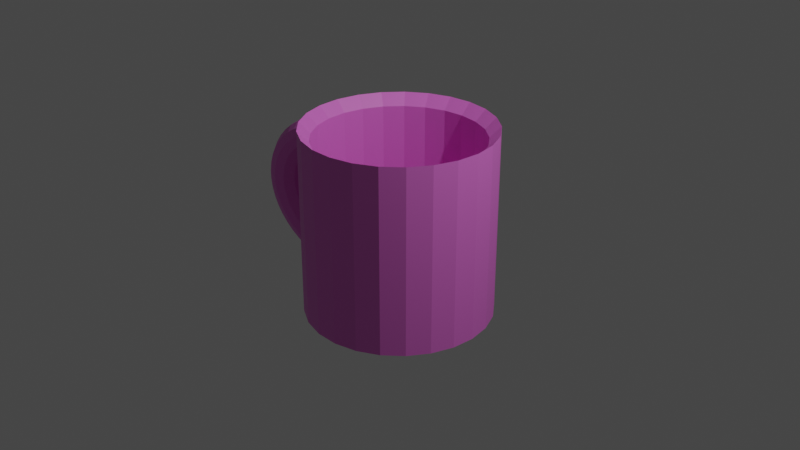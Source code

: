 # Source: Mug_s1337005.blend  (saved by Blender 3.6.14; exported with 4.5.12 LTS)
import bpy
from mathutils import Matrix  # noqa: F401  (used for matrix-valued properties, if any)

bpy.ops.wm.read_factory_settings(use_empty=True)
scene = bpy.context.scene
scene.name = 'Scene'

# ---- collections
col_collection = bpy.data.collections.new('Collection'); scene.collection.children.link(col_collection)

# ---- materials (node trees are filled in below, after node groups)
mat_mug = bpy.data.materials.new('Mug')
mat_mug.use_transparent_shadow = False

# ---- material node trees
mat_mug.use_nodes = True; mat_mug.node_tree.nodes.clear()
_N = mat_mug.node_tree.nodes; _L = mat_mug.node_tree.links
n0 = _N.new('ShaderNodeBsdfPrincipled'); n0.name = 'Principled BSDF'; n0.location = (10, 300)
n0.distribution = 'GGX'
n0.subsurface_method = 'RANDOM_WALK_SKIN'
n0.inputs[0].default_value = (0.8, 0.1703, 0.691, 1.0)
n0.inputs[3].default_value = 1.45
n0.inputs[27].default_value = (0.0, 0.0, 0.0, 1.0)
n0.inputs[28].default_value = 1.0
n1 = _N.new('ShaderNodeOutputMaterial'); n1.name = 'Material Output'; n1.location = (300, 300)
_L.new(n0.outputs[0], n1.inputs[0])
n1.is_active_output = True

# ---- world
world_world = bpy.data.worlds.new('World'); scene.world = world_world
world_world.use_nodes = True; world_world.node_tree.nodes.clear()
_N = world_world.node_tree.nodes; _L = world_world.node_tree.links
n0 = _N.new('ShaderNodeOutputWorld'); n0.name = 'World Output'; n0.location = (300, 300)
n1 = _N.new('ShaderNodeBackground'); n1.name = 'Background'; n1.location = (10, 300)
n1.inputs[0].default_value = (0.05088, 0.05088, 0.05088, 1.0)
_L.new(n1.outputs[0], n0.inputs[0])
n0.is_active_output = True
world_world.color = (0.05088, 0.05088, 0.05088)
world_world.use_sun_shadow = False
world_world.sun_shadow_jitter_overblur = 0.0

# ---- cameras
cam_camera = bpy.data.cameras.new('Camera')
cam_camera.clip_end = 100.0
cam_camera.ortho_scale = 7.314

# ---- lights
light_light = bpy.data.lights.new('Light', 'POINT')
light_light.transmission_factor = 0.0
light_light.energy = 1000.0
light_light.shadow_soft_size = 0.1
light_light.shadow_maximum_resolution = 0.006
light_light.use_absolute_resolution = True

# ---- meshes
me_cylinder_002 = bpy.data.meshes.new('Cylinder.002')
me_cylinder_002.from_pydata([(0.0, 1.0, -1.0), (0.0, 1.0, 1.0), (0.2487, 0.9686, -1.0), (0.2487, 0.9686, 1.0), (0.4818, 0.8763, -1.0), (0.4818, 0.8763, 1.0), (0.6845, 0.729, -1.0), (0.6845, 0.729, 1.0), (0.8443, 0.5358, -1.0), (0.8443, 0.5358, 1.0), (0.9511, 0.309, -1.0), (0.9511, 0.309, 1.0), (0.998, 0.06279, -1.0), (0.998, 0.06279, 1.0), (0.9823, -0.1874, -1.0), (0.9823, -0.1874, 1.0), (0.9048, -0.4258, -1.0), (0.9048, -0.4258, 1.0), (0.7705, -0.6374, -1.0), (0.7705, -0.6374, 1.0), (0.5878, -0.809, -1.0), (0.5878, -0.809, 1.0), (0.3681, -0.9298, -1.0), (0.3681, -0.9298, 1.0), (0.1253, -0.9921, -1.0), (0.1253, -0.9921, 1.0), (-0.1253, -0.9921, -1.0), (-0.1253, -0.9921, 1.0), (-0.3681, -0.9298, -1.0), (-0.3681, -0.9298, 1.0), (-0.5878, -0.809, -1.0), (-0.5878, -0.809, 1.0), (-0.7705, -0.6374, -1.0), (-0.7705, -0.6374, 1.0), (-0.9048, -0.4258, -1.0), (-0.9048, -0.4258, 1.0), (-0.9823, -0.1874, -1.0), (-0.9823, -0.1874, 1.0), (-0.998, 0.06279, -1.0), (-0.998, 0.06279, 1.0), (-0.9511, 0.309, -1.0), (-0.9511, 0.309, 1.0), (-0.8443, 0.5358, -1.0), (-0.8443, 0.5358, 1.0), (-0.6845, 0.729, -1.0), (-0.6845, 0.729, 1.0), (-0.4818, 0.8763, -1.0), (-0.4818, 0.8763, 1.0), (-0.2487, 0.9686, -1.0), (-0.2487, 0.9686, 1.0), (-1.737e-09, 0.8835, -0.8835), (0.2197, 0.8557, -0.8835), (0.2197, 0.8557, 0.8835), (-1.737e-09, 0.8835, 0.8835), (0.4256, 0.7742, -0.8835), (0.4256, 0.7742, 0.8835), (0.6048, 0.644, -0.8835), (0.6048, 0.644, 0.8835), (0.7459, 0.4734, -0.8835), (0.7459, 0.4734, 0.8835), (0.8402, 0.273, -0.8835), (0.8402, 0.273, 0.8835), (0.8817, 0.05547, -0.8835), (0.8817, 0.05547, 0.8835), (0.8678, -0.1655, -0.8835), (0.8678, -0.1655, 0.8835), (0.7994, -0.3762, -0.8835), (0.7994, -0.3762, 0.8835), (0.6807, -0.5631, -0.8835), (0.6807, -0.5631, 0.8835), (0.5193, -0.7147, -0.8835), (0.5193, -0.7147, 0.8835), (0.3252, -0.8214, -0.8835), (0.3252, -0.8214, 0.8835), (0.1107, -0.8765, -0.8835), (0.1107, -0.8765, 0.8835), (-0.1107, -0.8765, -0.8835), (-0.1107, -0.8765, 0.8835), (-0.3252, -0.8214, -0.8835), (-0.3252, -0.8214, 0.8835), (-0.5193, -0.7147, -0.8835), (-0.5193, -0.7147, 0.8835), (-0.6807, -0.5631, -0.8835), (-0.6807, -0.5631, 0.8835), (-0.7994, -0.3762, -0.8835), (-0.7994, -0.3762, 0.8835), (-0.8678, -0.1655, -0.8835), (-0.8678, -0.1655, 0.8835), (-0.8817, 0.05547, -0.8835), (-0.8817, 0.05547, 0.8835), (-0.8402, 0.273, -0.8835), (-0.8402, 0.273, 0.8835), (-0.7459, 0.4734, -0.8835), (-0.7459, 0.4734, 0.8835), (-0.6048, 0.644, -0.8835), (-0.6048, 0.644, 0.8835), (-0.4256, 0.7742, -0.8835), (-0.4256, 0.7742, 0.8835), (-0.2197, 0.8557, -0.8835), (-0.2197, 0.8557, 0.8835), (-0.917, -3.77e-08, 0.8591), (-0.915, -0.1188, 0.836), (-0.9093, -0.2057, 0.7731), (-0.9016, -0.2375, 0.6872), (-0.8939, -0.2057, 0.6013), (-0.8883, -0.1188, 0.5385), (-0.8862, -2.262e-08, 0.5154), (-0.8883, 0.1187, 0.5385), (-0.8939, 0.2057, 0.6013), (-0.9016, 0.2375, 0.6872), (-0.9093, 0.2057, 0.7731), (-0.915, 0.1187, 0.836), (-1.064, -3.738e-08, 0.8384), (-1.058, -0.1188, 0.816), (-1.042, -0.2057, 0.7546), (-1.019, -0.2375, 0.6708), (-0.997, -0.2057, 0.5869), (-0.9806, -0.1188, 0.5255), (-0.9745, -2.243e-08, 0.5031), (-0.9806, 0.1187, 0.5255), (-0.997, 0.2057, 0.5869), (-1.019, 0.2375, 0.6708), (-1.042, 0.2057, 0.7546), (-1.058, 0.1187, 0.816), (-1.208, -3.642e-08, 0.8035), (-1.198, -0.1188, 0.782), (-1.171, -0.2057, 0.7231), (-1.134, -0.2375, 0.6428), (-1.097, -0.2057, 0.5624), (-1.07, -0.1188, 0.5036), (-1.061, -2.185e-08, 0.4821), (-1.07, 0.1187, 0.5036), (-1.097, 0.2057, 0.5624), (-1.134, 0.2375, 0.6428), (-1.171, 0.2057, 0.7231), (-1.198, 0.1187, 0.782), (-1.345, -3.483e-08, 0.7548), (-1.331, -0.1188, 0.7346), (-1.294, -0.2057, 0.6793), (-1.244, -0.2375, 0.6038), (-1.193, -0.2057, 0.5284), (-1.156, -0.1188, 0.4731), (-1.143, -2.09e-08, 0.4529), (-1.156, 0.1187, 0.4731), (-1.193, 0.2057, 0.5284), (-1.244, 0.2375, 0.6038), (-1.294, 0.2057, 0.6793), (-1.331, 0.1187, 0.7346), (-1.473, -3.265e-08, 0.6932), (-1.456, -0.1188, 0.6746), (-1.41, -0.2057, 0.6239), (-1.347, -0.2375, 0.5545), (-1.283, -0.2057, 0.4852), (-1.237, -0.1188, 0.4345), (-1.22, -1.959e-08, 0.4159), (-1.237, 0.1187, 0.4345), (-1.283, 0.2057, 0.4852), (-1.347, 0.2375, 0.5545), (-1.41, 0.2057, 0.6239), (-1.456, 0.1187, 0.6746), (-1.591, -2.991e-08, 0.6197), (-1.571, -0.1188, 0.6031), (-1.516, -0.2057, 0.5577), (-1.441, -0.2375, 0.4958), (-1.366, -0.2057, 0.4338), (-1.311, -0.1188, 0.3884), (-1.29, -1.795e-08, 0.3718), (-1.311, 0.1187, 0.3884), (-1.366, 0.2057, 0.4338), (-1.441, 0.2375, 0.4958), (-1.516, 0.2057, 0.5577), (-1.571, 0.1187, 0.6031), (-1.696, -2.666e-08, 0.5356), (-1.673, -0.1188, 0.5213), (-1.61, -0.2057, 0.4821), (-1.524, -0.2375, 0.4285), (-1.439, -0.2057, 0.3749), (-1.376, -0.1188, 0.3357), (-1.353, -1.6e-08, 0.3214), (-1.376, 0.1187, 0.3357), (-1.439, 0.2057, 0.3749), (-1.524, 0.2375, 0.4285), (-1.61, 0.2057, 0.4821), (-1.673, 0.1187, 0.5213), (-1.786, -2.295e-08, 0.4424), (-1.76, -0.1188, 0.4305), (-1.691, -0.2057, 0.3981), (-1.597, -0.2375, 0.3539), (-1.502, -0.2057, 0.3097), (-1.433, -0.1188, 0.2773), (-1.407, -1.377e-08, 0.2654), (-1.433, 0.1187, 0.2773), (-1.502, 0.2057, 0.3097), (-1.597, 0.2375, 0.3539), (-1.691, 0.2057, 0.3981), (-1.76, 0.1187, 0.4305), (-1.86, -1.885e-08, 0.3416), (-1.832, -0.1188, 0.3324), (-1.758, -0.2057, 0.3074), (-1.656, -0.2375, 0.2732), (-1.554, -0.2057, 0.2391), (-1.479, -0.1188, 0.2141), (-1.452, -1.131e-08, 0.2049), (-1.479, 0.1187, 0.2141), (-1.554, 0.2057, 0.2391), (-1.656, 0.2375, 0.2732), (-1.758, 0.2057, 0.3074), (-1.832, 0.1187, 0.3324), (-1.916, -1.443e-08, 0.2349), (-1.887, -0.1188, 0.2286), (-1.809, -0.2057, 0.2114), (-1.701, -0.2375, 0.1879), (-1.593, -0.2057, 0.1644), (-1.515, -0.1188, 0.1472), (-1.486, -8.657e-09, 0.1409), (-1.515, 0.1187, 0.1472), (-1.593, 0.2057, 0.1644), (-1.701, 0.2375, 0.1879), (-1.809, 0.2057, 0.2114), (-1.887, 0.1187, 0.2286), (-1.954, -9.758e-09, 0.1242), (-1.924, -0.1188, 0.1209), (-1.843, -0.2057, 0.1118), (-1.731, -0.2375, 0.09938), (-1.62, -0.2057, 0.08696), (-1.538, -0.1188, 0.07786), (-1.509, -5.855e-09, 0.07453), (-1.538, 0.1187, 0.07786), (-1.62, 0.2057, 0.08696), (-1.731, 0.2375, 0.09938), (-1.843, 0.2057, 0.1118), (-1.924, 0.1187, 0.1209), (-1.973, -4.921e-09, 0.01142), (-1.943, -0.1188, 0.01112), (-1.86, -0.2057, 0.01028), (-1.747, -0.2375, 0.009137), (-1.633, -0.2057, 0.007995), (-1.55, -0.1187, 0.007159), (-1.52, -2.953e-09, 0.006853), (-1.55, 0.1187, 0.007159), (-1.633, 0.2057, 0.007995), (-1.747, 0.2375, 0.009137), (-1.86, 0.2057, 0.01028), (-1.943, 0.1187, 0.01112), (-1.973, -3.296e-15, -0.1016), (-1.943, -0.1187, -0.09885), (-1.86, -0.2057, -0.09142), (-1.746, -0.2375, -0.08126), (-1.633, -0.2057, -0.0711), (-1.55, -0.1187, -0.06367), (-1.52, -2.007e-15, -0.06095), (-1.55, 0.1187, -0.06367), (-1.633, 0.2057, -0.0711), (-1.746, 0.2375, -0.08126), (-1.86, 0.2057, -0.09142), (-1.943, 0.1187, -0.09885), (-1.953, 4.921e-09, -0.2128), (-1.923, -0.1187, -0.2071), (-1.842, -0.2057, -0.1916), (-1.731, -0.2375, -0.1703), (-1.619, -0.2057, -0.149), (-1.538, -0.1187, -0.1334), (-1.508, 2.953e-09, -0.1277), (-1.538, 0.1187, -0.1334), (-1.619, 0.2057, -0.149), (-1.731, 0.2375, -0.1703), (-1.842, 0.2057, -0.1916), (-1.923, 0.1188, -0.2071), (-1.914, 9.758e-09, -0.3205), (-1.886, -0.1187, -0.3119), (-1.807, -0.2057, -0.2884), (-1.7, -0.2375, -0.2564), (-1.592, -0.2057, -0.2243), (-1.513, -0.1187, -0.2009), (-1.485, 5.855e-09, -0.1923), (-1.513, 0.1188, -0.2009), (-1.592, 0.2057, -0.2243), (-1.7, 0.2375, -0.2564), (-1.807, 0.2057, -0.2884), (-1.886, 0.1188, -0.3119), (-1.857, 1.443e-08, -0.4226), (-1.83, -0.1187, -0.4113), (-1.756, -0.2057, -0.3803), (-1.654, -0.2375, -0.3381), (-1.552, -0.2057, -0.2958), (-1.478, -0.1187, -0.2649), (-1.45, 8.657e-09, -0.2536), (-1.478, 0.1188, -0.2649), (-1.552, 0.2057, -0.2958), (-1.654, 0.2375, -0.3381), (-1.756, 0.2057, -0.3803), (-1.83, 0.1188, -0.4113), (-1.783, 1.885e-08, -0.5175), (-1.757, -0.1187, -0.5036), (-1.688, -0.2057, -0.4657), (-1.594, -0.2375, -0.414), (-1.5, -0.2057, -0.3622), (-1.431, -0.1187, -0.3244), (-1.406, 1.131e-08, -0.3105), (-1.431, 0.1188, -0.3244), (-1.5, 0.2057, -0.3622), (-1.594, 0.2375, -0.414), (-1.688, 0.2057, -0.4657), (-1.757, 0.1188, -0.5036), (-1.692, 2.295e-08, -0.6035), (-1.669, -0.1187, -0.5874), (-1.607, -0.2057, -0.5432), (-1.522, -0.2375, -0.4828), (-1.436, -0.2057, -0.4225), (-1.374, -0.1187, -0.3783), (-1.351, 1.377e-08, -0.3621), (-1.374, 0.1188, -0.3783), (-1.436, 0.2057, -0.4225), (-1.522, 0.2375, -0.4828), (-1.607, 0.2057, -0.5432), (-1.669, 0.1188, -0.5874), (-1.587, 2.666e-08, -0.6793), (-1.567, -0.1187, -0.6611), (-1.512, -0.2057, -0.6113), (-1.437, -0.2375, -0.5434), (-1.363, -0.2057, -0.4755), (-1.308, -0.1187, -0.4258), (-1.288, 1.6e-08, -0.4076), (-1.308, 0.1188, -0.4258), (-1.363, 0.2057, -0.4755), (-1.437, 0.2375, -0.5434), (-1.512, 0.2057, -0.6113), (-1.567, 0.1188, -0.6611), (-1.469, 2.991e-08, -0.7434), (-1.452, -0.1187, -0.7235), (-1.406, -0.2057, -0.669), (-1.343, -0.2375, -0.5947), (-1.28, -0.2057, -0.5204), (-1.234, -0.1187, -0.4659), (-1.217, 1.795e-08, -0.446), (-1.234, 0.1188, -0.4659), (-1.28, 0.2057, -0.5204), (-1.343, 0.2375, -0.5947), (-1.406, 0.2057, -0.669), (-1.452, 0.1188, -0.7235), (-1.34, 3.265e-08, -0.7948), (-1.326, -0.1187, -0.7735), (-1.29, -0.2057, -0.7153), (-1.24, -0.2375, -0.6358), (-1.19, -0.2057, -0.5563), (-1.153, -0.1187, -0.4981), (-1.14, 1.959e-08, -0.4769), (-1.153, 0.1188, -0.4981), (-1.19, 0.2057, -0.5563), (-1.24, 0.2375, -0.6358), (-1.29, 0.2057, -0.7153), (-1.326, 0.1188, -0.7735), (-1.202, 3.483e-08, -0.8325), (-1.193, -0.1187, -0.8102), (-1.166, -0.2057, -0.7493), (-1.13, -0.2375, -0.666), (-1.094, -0.2057, -0.5828), (-1.067, -0.1187, -0.5218), (-1.057, 2.09e-08, -0.4995), (-1.067, 0.1188, -0.5218), (-1.094, 0.2057, -0.5828), (-1.13, 0.2375, -0.666), (-1.166, 0.2057, -0.7493), (-1.193, 0.1188, -0.8102), (-1.059, 3.642e-08, -0.8561), (-1.053, -0.1187, -0.8331), (-1.037, -0.2057, -0.7705), (-1.015, -0.2375, -0.6849), (-0.9932, -0.2057, -0.5993), (-0.9772, -0.1187, -0.5366), (-0.9713, 2.185e-08, -0.5136), (-0.9772, 0.1188, -0.5366), (-0.9932, 0.2057, -0.5993), (-1.015, 0.2375, -0.6849), (-1.037, 0.2057, -0.7705), (-1.053, 0.1188, -0.8331), (-0.9115, 3.738e-08, -0.865), (-0.9096, -0.1187, -0.8418), (-0.9044, -0.2057, -0.7785), (-0.8972, -0.2375, -0.692), (-0.8901, -0.2057, -0.6055), (-0.8848, -0.1187, -0.5422), (-0.8829, 2.243e-08, -0.519), (-0.8848, 0.1188, -0.5422), (-0.8901, 0.2057, -0.6055), (-0.8972, 0.2375, -0.692), (-0.9044, 0.2057, -0.7785), (-0.9096, 0.1188, -0.8418), (-0.916, -0.05938, 0.8475), (-0.916, 0.05937, 0.8475), (-0.9121, -0.1622, 0.8046), (-0.9055, -0.2216, 0.7302), (-0.8978, -0.2216, 0.6443), (-0.8911, -0.1622, 0.5699), (-0.907, -0.1622, -0.8101), (-0.8872, -0.05938, 0.5269), (-0.9106, -0.05937, -0.8534), (-0.9106, 0.05938, -0.8534), (-0.8872, 0.05937, 0.5269), (-0.8936, -0.2216, -0.6487), (-0.8911, 0.1622, 0.5699), (-0.9008, -0.2216, -0.7352), (-0.8978, 0.2216, 0.6443), (-0.8839, -0.05937, -0.5306), (-0.9055, 0.2216, 0.7302), (-0.8874, -0.1622, -0.5738), (-0.9121, 0.1622, 0.8046), (-0.8874, 0.1622, -0.5738), (-0.8839, 0.05938, -0.5306), (-0.9008, 0.2216, -0.7352), (-0.8936, 0.2216, -0.6487), (-0.907, 0.1622, -0.8101)], [], [(0, 2, 3, 1), (2, 4, 5, 3), (4, 6, 7, 5), (6, 8, 9, 7), (8, 10, 11, 9), (10, 12, 13, 11), (12, 14, 15, 13), (14, 16, 17, 15), (16, 18, 19, 17), (18, 20, 21, 19), (20, 22, 23, 21), (22, 24, 25, 23), (24, 26, 27, 25), (26, 28, 29, 27), (28, 30, 31, 29), (30, 32, 33, 31), (32, 34, 35, 33), (34, 36, 37, 35), (36, 38, 39, 37), (38, 40, 41, 39), (40, 42, 43, 41), (42, 44, 45, 43), (44, 46, 47, 45), (50, 53, 52, 51), (46, 48, 49, 47), (48, 0, 1, 49), (0, 48, 46, 44, 42, 40, 38, 36, 34, 32, 30, 28, 26, 24, 22, 20, 18, 16, 14, 12, 10, 8, 6, 4, 2), (51, 52, 55, 54), (54, 55, 57, 56), (56, 57, 59, 58), (58, 59, 61, 60), (60, 61, 63, 62), (62, 63, 65, 64), (64, 65, 67, 66), (66, 67, 69, 68), (68, 69, 71, 70), (70, 71, 73, 72), (72, 73, 75, 74), (74, 75, 77, 76), (76, 77, 79, 78), (78, 79, 81, 80), (80, 81, 83, 82), (82, 83, 85, 84), (84, 85, 87, 86), (86, 87, 89, 88), (88, 89, 91, 90), (90, 91, 93, 92), (92, 93, 95, 94), (94, 95, 97, 96), (96, 97, 99, 98), (98, 99, 53, 50), (50, 51, 54, 56, 58, 60, 62, 64, 66, 68, 70, 72, 74, 76, 78, 80, 82, 84, 86, 88, 90, 92, 94, 96, 98), (3, 5, 55, 52), (13, 15, 65, 63), (23, 25, 75, 73), (33, 35, 85, 83), (43, 45, 95, 93), (9, 11, 61, 59), (19, 21, 71, 69), (29, 31, 81, 79), (39, 41, 91, 89), (49, 1, 53, 99), (5, 7, 57, 55), (15, 17, 67, 65), (1, 3, 52, 53), (25, 27, 77, 75), (35, 37, 87, 85), (45, 47, 97, 95), (11, 13, 63, 61), (21, 23, 73, 71), (31, 33, 83, 81), (41, 43, 93, 91), (7, 9, 59, 57), (17, 19, 69, 67), (27, 29, 79, 77), (37, 39, 89, 87), (47, 49, 99, 97), (100, 112, 113, 101, 388), (101, 113, 114, 102, 390), (102, 114, 115, 103, 391), (103, 115, 116, 104, 392), (104, 116, 117, 105, 393), (105, 117, 118, 106, 395), (106, 118, 119, 107, 398), (107, 119, 120, 108, 400), (108, 120, 121, 109, 402), (109, 121, 122, 110, 404), (110, 122, 123, 111, 406), (111, 123, 112, 100, 389), (112, 124, 125, 113), (113, 125, 126, 114), (114, 126, 127, 115), (115, 127, 128, 116), (116, 128, 129, 117), (117, 129, 130, 118), (118, 130, 131, 119), (119, 131, 132, 120), (120, 132, 133, 121), (121, 133, 134, 122), (122, 134, 135, 123), (123, 135, 124, 112), (124, 136, 137, 125), (125, 137, 138, 126), (126, 138, 139, 127), (127, 139, 140, 128), (128, 140, 141, 129), (129, 141, 142, 130), (130, 142, 143, 131), (131, 143, 144, 132), (132, 144, 145, 133), (133, 145, 146, 134), (134, 146, 147, 135), (135, 147, 136, 124), (136, 148, 149, 137), (137, 149, 150, 138), (138, 150, 151, 139), (139, 151, 152, 140), (140, 152, 153, 141), (141, 153, 154, 142), (142, 154, 155, 143), (143, 155, 156, 144), (144, 156, 157, 145), (145, 157, 158, 146), (146, 158, 159, 147), (147, 159, 148, 136), (148, 160, 161, 149), (149, 161, 162, 150), (150, 162, 163, 151), (151, 163, 164, 152), (152, 164, 165, 153), (153, 165, 166, 154), (154, 166, 167, 155), (155, 167, 168, 156), (156, 168, 169, 157), (157, 169, 170, 158), (158, 170, 171, 159), (159, 171, 160, 148), (160, 172, 173, 161), (161, 173, 174, 162), (162, 174, 175, 163), (163, 175, 176, 164), (164, 176, 177, 165), (165, 177, 178, 166), (166, 178, 179, 167), (167, 179, 180, 168), (168, 180, 181, 169), (169, 181, 182, 170), (170, 182, 183, 171), (171, 183, 172, 160), (172, 184, 185, 173), (173, 185, 186, 174), (174, 186, 187, 175), (175, 187, 188, 176), (176, 188, 189, 177), (177, 189, 190, 178), (178, 190, 191, 179), (179, 191, 192, 180), (180, 192, 193, 181), (181, 193, 194, 182), (182, 194, 195, 183), (183, 195, 184, 172), (184, 196, 197, 185), (185, 197, 198, 186), (186, 198, 199, 187), (187, 199, 200, 188), (188, 200, 201, 189), (189, 201, 202, 190), (190, 202, 203, 191), (191, 203, 204, 192), (192, 204, 205, 193), (193, 205, 206, 194), (194, 206, 207, 195), (195, 207, 196, 184), (196, 208, 209, 197), (197, 209, 210, 198), (198, 210, 211, 199), (199, 211, 212, 200), (200, 212, 213, 201), (201, 213, 214, 202), (202, 214, 215, 203), (203, 215, 216, 204), (204, 216, 217, 205), (205, 217, 218, 206), (206, 218, 219, 207), (207, 219, 208, 196), (208, 220, 221, 209), (209, 221, 222, 210), (210, 222, 223, 211), (211, 223, 224, 212), (212, 224, 225, 213), (213, 225, 226, 214), (214, 226, 227, 215), (215, 227, 228, 216), (216, 228, 229, 217), (217, 229, 230, 218), (218, 230, 231, 219), (219, 231, 220, 208), (220, 232, 233, 221), (221, 233, 234, 222), (222, 234, 235, 223), (223, 235, 236, 224), (224, 236, 237, 225), (225, 237, 238, 226), (226, 238, 239, 227), (227, 239, 240, 228), (228, 240, 241, 229), (229, 241, 242, 230), (230, 242, 243, 231), (231, 243, 232, 220), (232, 244, 245, 233), (233, 245, 246, 234), (234, 246, 247, 235), (235, 247, 248, 236), (236, 248, 249, 237), (237, 249, 250, 238), (238, 250, 251, 239), (239, 251, 252, 240), (240, 252, 253, 241), (241, 253, 254, 242), (242, 254, 255, 243), (243, 255, 244, 232), (244, 256, 257, 245), (245, 257, 258, 246), (246, 258, 259, 247), (247, 259, 260, 248), (248, 260, 261, 249), (249, 261, 262, 250), (250, 262, 263, 251), (251, 263, 264, 252), (252, 264, 265, 253), (253, 265, 266, 254), (254, 266, 267, 255), (255, 267, 256, 244), (256, 268, 269, 257), (257, 269, 270, 258), (258, 270, 271, 259), (259, 271, 272, 260), (260, 272, 273, 261), (261, 273, 274, 262), (262, 274, 275, 263), (263, 275, 276, 264), (264, 276, 277, 265), (265, 277, 278, 266), (266, 278, 279, 267), (267, 279, 268, 256), (268, 280, 281, 269), (269, 281, 282, 270), (270, 282, 283, 271), (271, 283, 284, 272), (272, 284, 285, 273), (273, 285, 286, 274), (274, 286, 287, 275), (275, 287, 288, 276), (276, 288, 289, 277), (277, 289, 290, 278), (278, 290, 291, 279), (279, 291, 280, 268), (280, 292, 293, 281), (281, 293, 294, 282), (282, 294, 295, 283), (283, 295, 296, 284), (284, 296, 297, 285), (285, 297, 298, 286), (286, 298, 299, 287), (287, 299, 300, 288), (288, 300, 301, 289), (289, 301, 302, 290), (290, 302, 303, 291), (291, 303, 292, 280), (292, 304, 305, 293), (293, 305, 306, 294), (294, 306, 307, 295), (295, 307, 308, 296), (296, 308, 309, 297), (297, 309, 310, 298), (298, 310, 311, 299), (299, 311, 312, 300), (300, 312, 313, 301), (301, 313, 314, 302), (302, 314, 315, 303), (303, 315, 304, 292), (304, 316, 317, 305), (305, 317, 318, 306), (306, 318, 319, 307), (307, 319, 320, 308), (308, 320, 321, 309), (309, 321, 322, 310), (310, 322, 323, 311), (311, 323, 324, 312), (312, 324, 325, 313), (313, 325, 326, 314), (314, 326, 327, 315), (315, 327, 316, 304), (316, 328, 329, 317), (317, 329, 330, 318), (318, 330, 331, 319), (319, 331, 332, 320), (320, 332, 333, 321), (321, 333, 334, 322), (322, 334, 335, 323), (323, 335, 336, 324), (324, 336, 337, 325), (325, 337, 338, 326), (326, 338, 339, 327), (327, 339, 328, 316), (328, 340, 341, 329), (329, 341, 342, 330), (330, 342, 343, 331), (331, 343, 344, 332), (332, 344, 345, 333), (333, 345, 346, 334), (334, 346, 347, 335), (335, 347, 348, 336), (336, 348, 349, 337), (337, 349, 350, 338), (338, 350, 351, 339), (339, 351, 340, 328), (340, 352, 353, 341), (341, 353, 354, 342), (342, 354, 355, 343), (343, 355, 356, 344), (344, 356, 357, 345), (345, 357, 358, 346), (346, 358, 359, 347), (347, 359, 360, 348), (348, 360, 361, 349), (349, 361, 362, 350), (350, 362, 363, 351), (351, 363, 352, 340), (352, 364, 365, 353), (353, 365, 366, 354), (354, 366, 367, 355), (355, 367, 368, 356), (356, 368, 369, 357), (357, 369, 370, 358), (358, 370, 371, 359), (359, 371, 372, 360), (360, 372, 373, 361), (361, 373, 374, 362), (362, 374, 375, 363), (363, 375, 364, 352), (364, 376, 396, 377, 365), (365, 377, 394, 378, 366), (366, 378, 401, 379, 367), (367, 379, 399, 380, 368), (368, 380, 405, 381, 369), (369, 381, 403, 382, 370), (370, 382, 408, 383, 371), (371, 383, 407, 384, 372), (372, 384, 410, 385, 373), (373, 385, 409, 386, 374), (374, 386, 411, 387, 375), (375, 387, 397, 376, 364)])
_uv = me_cylinder_002.uv_layers.new(name='UVMap')
_uv.uv.foreach_set('vector', [1.0, 0.5, 0.96, 0.5, 0.96, 1.0, 1.0, 1.0, 0.96, 0.5, 0.92, 0.5, 0.92, 1.0, 0.96, 1.0, 0.92, 0.5, 0.88, 0.5, 0.88, 1.0, 0.92, 1.0, 0.88, 0.5, 0.84, 0.5, 0.84, 1.0, 0.88, 1.0, 0.84, 0.5, 0.8, 0.5, 0.8, 1.0, 0.84, 1.0, 0.8, 0.5, 0.76, 0.5, 0.76, 1.0, 0.8, 1.0, 0.76, 0.5, 0.72, 0.5, 0.72, 1.0, 0.76, 1.0, 0.72, 0.5, 0.68, 0.5, 0.68, 1.0, 0.72, 1.0, 0.68, 0.5, 0.64, 0.5, 0.64, 1.0, 0.68, 1.0, 0.64, 0.5, 0.6, 0.5, 0.6, 1.0, 0.64, 1.0, 0.6, 0.5, 0.56, 0.5, 0.56, 1.0, 0.6, 1.0, 0.56, 0.5, 0.52, 0.5, 0.52, 1.0, 0.56, 1.0, 0.52, 0.5, 0.48, 0.5, 0.48, 1.0, 0.52, 1.0, 0.48, 0.5, 0.44, 0.5, 0.44, 1.0, 0.48, 1.0, 0.44, 0.5, 0.4, 0.5, 0.4, 1.0, 0.44, 1.0, 0.4, 0.5, 0.36, 0.5, 0.36, 1.0, 0.4, 1.0, 0.36, 0.5, 0.32, 0.5, 0.32, 1.0, 0.36, 1.0, 0.32, 0.5, 0.28, 0.5, 0.28, 1.0, 0.32, 1.0, 0.28, 0.5, 0.24, 0.5, 0.24, 1.0, 0.28, 1.0, 0.24, 0.5, 0.2, 0.5, 0.2, 1.0, 0.24, 1.0, 0.2, 0.5, 0.16, 0.5, 0.16, 1.0, 0.2, 1.0, 0.16, 0.5, 0.12, 0.5, 0.12, 1.0, 0.16, 1.0, 0.12, 0.5, 0.08, 0.5, 0.08, 1.0, 0.12, 1.0, 1.0, 0.5, 1.0, 1.0, 0.96, 1.0, 0.96, 0.5, 0.08, 0.5, 0.04, 0.5, 0.04, 1.0, 0.08, 1.0, 0.04, 0.5, -1.788e-07, 0.5, -1.788e-07, 1.0, 0.04, 1.0, 0.75, 0.49, 0.6903, 0.4825, 0.6344, 0.4603, 0.5857, 0.425, 0.5474, 0.3786, 0.5217, 0.3242, 0.5105, 0.2651, 0.5143, 0.205, 0.5328, 0.1478, 0.5651, 0.09702, 0.6089, 0.05584, 0.6617, 0.02685, 0.7199, 0.01189, 0.7801, 0.01189, 0.8383, 0.02685, 0.8911, 0.05584, 0.9349, 0.09702, 0.9672, 0.1478, 0.9857, 0.205, 0.9895, 0.2651, 0.9783, 0.3242, 0.9526, 0.3786, 0.9143, 0.425, 0.8656, 0.4603, 0.8097, 0.4825, 0.96, 0.5, 0.96, 1.0, 0.92, 1.0, 0.92, 0.5, 0.92, 0.5, 0.92, 1.0, 0.88, 1.0, 0.88, 0.5, 0.88, 0.5, 0.88, 1.0, 0.84, 1.0, 0.84, 0.5, 0.84, 0.5, 0.84, 1.0, 0.8, 1.0, 0.8, 0.5, 0.8, 0.5, 0.8, 1.0, 0.76, 1.0, 0.76, 0.5, 0.76, 0.5, 0.76, 1.0, 0.72, 1.0, 0.72, 0.5, 0.72, 0.5, 0.72, 1.0, 0.68, 1.0, 0.68, 0.5, 0.68, 0.5, 0.68, 1.0, 0.64, 1.0, 0.64, 0.5, 0.64, 0.5, 0.64, 1.0, 0.6, 1.0, 0.6, 0.5, 0.6, 0.5, 0.6, 1.0, 0.56, 1.0, 0.56, 0.5, 0.56, 0.5, 0.56, 1.0, 0.52, 1.0, 0.52, 0.5, 0.52, 0.5, 0.52, 1.0, 0.48, 1.0, 0.48, 0.5, 0.48, 0.5, 0.48, 1.0, 0.44, 1.0, 0.44, 0.5, 0.44, 0.5, 0.44, 1.0, 0.4, 1.0, 0.4, 0.5, 0.4, 0.5, 0.4, 1.0, 0.36, 1.0, 0.36, 0.5, 0.36, 0.5, 0.36, 1.0, 0.32, 1.0, 0.32, 0.5, 0.32, 0.5, 0.32, 1.0, 0.28, 1.0, 0.28, 0.5, 0.28, 0.5, 0.28, 1.0, 0.24, 1.0, 0.24, 0.5, 0.24, 0.5, 0.24, 1.0, 0.2, 1.0, 0.2, 0.5, 0.2, 0.5, 0.2, 1.0, 0.16, 1.0, 0.16, 0.5, 0.16, 0.5, 0.16, 1.0, 0.12, 1.0, 0.12, 0.5, 0.12, 0.5, 0.12, 1.0, 0.08, 1.0, 0.08, 0.5, 0.08, 0.5, 0.08, 1.0, 0.04, 1.0, 0.04, 0.5, 0.04, 0.5, 0.04, 1.0, -1.788e-07, 1.0, -1.788e-07, 0.5, 0.75, 0.49, 0.8097, 0.4825, 0.8656, 0.4603, 0.9143, 0.425, 0.9526, 0.3786, 0.9783, 0.3242, 0.9895, 0.2651, 0.9857, 0.205, 0.9672, 0.1478, 0.9349, 0.09702, 0.8911, 0.05584, 0.8383, 0.02685, 0.7801, 0.01189, 0.7199, 0.01189, 0.6617, 0.02685, 0.6089, 0.05584, 0.5651, 0.09702, 0.5328, 0.1478, 0.5143, 0.205, 0.5105, 0.2651, 0.5217, 0.3242, 0.5474, 0.3786, 0.5857, 0.425, 0.6344, 0.4603, 0.6903, 0.4825, 0.96, 1.0, 0.92, 1.0, 0.92, 1.0, 0.96, 1.0, 0.76, 1.0, 0.72, 1.0, 0.72, 1.0, 0.76, 1.0, 0.56, 1.0, 0.52, 1.0, 0.52, 1.0, 0.56, 1.0, 0.36, 1.0, 0.32, 1.0, 0.32, 1.0, 0.36, 1.0, 0.16, 1.0, 0.12, 1.0, 0.12, 1.0, 0.16, 1.0, 0.84, 1.0, 0.8, 1.0, 0.8, 1.0, 0.84, 1.0, 0.64, 1.0, 0.6, 1.0, 0.6, 1.0, 0.64, 1.0, 0.44, 1.0, 0.4, 1.0, 0.4, 1.0, 0.44, 1.0, 0.24, 1.0, 0.2, 1.0, 0.2, 1.0, 0.24, 1.0, 0.04, 1.0, -1.788e-07, 1.0, -1.788e-07, 1.0, 0.04, 1.0, 0.92, 1.0, 0.88, 1.0, 0.88, 1.0, 0.92, 1.0, 0.72, 1.0, 0.68, 1.0, 0.68, 1.0, 0.72, 1.0, 1.0, 1.0, 0.96, 1.0, 0.96, 1.0, 1.0, 1.0, 0.52, 1.0, 0.48, 1.0, 0.48, 1.0, 0.52, 1.0, 0.32, 1.0, 0.28, 1.0, 0.28, 1.0, 0.32, 1.0, 0.12, 1.0, 0.08, 1.0, 0.08, 1.0, 0.12, 1.0, 0.8, 1.0, 0.76, 1.0, 0.76, 1.0, 0.8, 1.0, 0.6, 1.0, 0.56, 1.0, 0.56, 1.0, 0.6, 1.0, 0.4, 1.0, 0.36, 1.0, 0.36, 1.0, 0.4, 1.0, 0.2, 1.0, 0.16, 1.0, 0.16, 1.0, 0.2, 1.0, 0.88, 1.0, 0.84, 1.0, 0.84, 1.0, 0.88, 1.0, 0.68, 1.0, 0.64, 1.0, 0.64, 1.0, 0.68, 1.0, 0.48, 1.0, 0.44, 1.0, 0.44, 1.0, 0.48, 1.0, 0.28, 1.0, 0.24, 1.0, 0.24, 1.0, 0.28, 1.0, 0.08, 1.0, 0.04, 1.0, 0.04, 1.0, 0.08, 1.0, 0.75, 0.5, 0.7708, 0.5, 0.7708, 0.5833, 0.75, 0.5833, 0.75, 0.5417, 0.75, 0.5833, 0.7708, 0.5833, 0.7708, 0.6667, 0.75, 0.6667, 0.75, 0.625, 0.75, 0.6667, 0.7708, 0.6667, 0.7708, 0.75, 0.75, 0.75, 0.75, 0.7083, 0.75, 0.75, 0.7708, 0.75, 0.7708, 0.8333, 0.75, 0.8333, 0.75, 0.7917, 0.75, 0.8333, 0.7708, 0.8333, 0.7708, 0.9167, 0.75, 0.9167, 0.75, 0.875, 0.75, 0.9167, 0.7708, 0.9167, 0.7708, 1.0, 0.75, 1.0, 0.75, 0.9583, 0.75, 2.22e-16, 0.7708, 2.22e-16, 0.7708, 0.08333, 0.75, 0.08333, 0.75, 0.04167, 0.75, 0.08333, 0.7708, 0.08333, 0.7708, 0.1667, 0.75, 0.1667, 0.75, 0.125, 0.75, 0.1667, 0.7708, 0.1667, 0.7708, 0.25, 0.75, 0.25, 0.75, 0.2083, 0.75, 0.25, 0.7708, 0.25, 0.7708, 0.3333, 0.75, 0.3333, 0.75, 0.2917, 0.75, 0.3333, 0.7708, 0.3333, 0.7708, 0.4167, 0.75, 0.4167, 0.75, 0.375, 0.75, 0.4167, 0.7708, 0.4167, 0.7708, 0.5, 0.75, 0.5, 0.75, 0.4583, 0.7708, 0.5, 0.7917, 0.5, 0.7917, 0.5833, 0.7708, 0.5833, 0.7708, 0.5833, 0.7917, 0.5833, 0.7917, 0.6667, 0.7708, 0.6667, 0.7708, 0.6667, 0.7917, 0.6667, 0.7917, 0.75, 0.7708, 0.75, 0.7708, 0.75, 0.7917, 0.75, 0.7917, 0.8333, 0.7708, 0.8333, 0.7708, 0.8333, 0.7917, 0.8333, 0.7917, 0.9167, 0.7708, 0.9167, 0.7708, 0.9167, 0.7917, 0.9167, 0.7917, 1.0, 0.7708, 1.0, 0.7708, 2.22e-16, 0.7917, 2.22e-16, 0.7917, 0.08333, 0.7708, 0.08333, 0.7708, 0.08333, 0.7917, 0.08333, 0.7917, 0.1667, 0.7708, 0.1667, 0.7708, 0.1667, 0.7917, 0.1667, 0.7917, 0.25, 0.7708, 0.25, 0.7708, 0.25, 0.7917, 0.25, 0.7917, 0.3333, 0.7708, 0.3333, 0.7708, 0.3333, 0.7917, 0.3333, 0.7917, 0.4167, 0.7708, 0.4167, 0.7708, 0.4167, 0.7917, 0.4167, 0.7917, 0.5, 0.7708, 0.5, 0.7917, 0.5, 0.8125, 0.5, 0.8125, 0.5833, 0.7917, 0.5833, 0.7917, 0.5833, 0.8125, 0.5833, 0.8125, 0.6667, 0.7917, 0.6667, 0.7917, 0.6667, 0.8125, 0.6667, 0.8125, 0.75, 0.7917, 0.75, 0.7917, 0.75, 0.8125, 0.75, 0.8125, 0.8333, 0.7917, 0.8333, 0.7917, 0.8333, 0.8125, 0.8333, 0.8125, 0.9167, 0.7917, 0.9167, 0.7917, 0.9167, 0.8125, 0.9167, 0.8125, 1.0, 0.7917, 1.0, 0.7917, 2.22e-16, 0.8125, 2.22e-16, 0.8125, 0.08333, 0.7917, 0.08333, 0.7917, 0.08333, 0.8125, 0.08333, 0.8125, 0.1667, 0.7917, 0.1667, 0.7917, 0.1667, 0.8125, 0.1667, 0.8125, 0.25, 0.7917, 0.25, 0.7917, 0.25, 0.8125, 0.25, 0.8125, 0.3333, 0.7917, 0.3333, 0.7917, 0.3333, 0.8125, 0.3333, 0.8125, 0.4167, 0.7917, 0.4167, 0.7917, 0.4167, 0.8125, 0.4167, 0.8125, 0.5, 0.7917, 0.5, 0.8125, 0.5, 0.8333, 0.5, 0.8333, 0.5833, 0.8125, 0.5833, 0.8125, 0.5833, 0.8333, 0.5833, 0.8333, 0.6667, 0.8125, 0.6667, 0.8125, 0.6667, 0.8333, 0.6667, 0.8333, 0.75, 0.8125, 0.75, 0.8125, 0.75, 0.8333, 0.75, 0.8333, 0.8333, 0.8125, 0.8333, 0.8125, 0.8333, 0.8333, 0.8333, 0.8333, 0.9167, 0.8125, 0.9167, 0.8125, 0.9167, 0.8333, 0.9167, 0.8333, 1.0, 0.8125, 1.0, 0.8125, 2.22e-16, 0.8333, 2.22e-16, 0.8333, 0.08333, 0.8125, 0.08333, 0.8125, 0.08333, 0.8333, 0.08333, 0.8333, 0.1667, 0.8125, 0.1667, 0.8125, 0.1667, 0.8333, 0.1667, 0.8333, 0.25, 0.8125, 0.25, 0.8125, 0.25, 0.8333, 0.25, 0.8333, 0.3333, 0.8125, 0.3333, 0.8125, 0.3333, 0.8333, 0.3333, 0.8333, 0.4167, 0.8125, 0.4167, 0.8125, 0.4167, 0.8333, 0.4167, 0.8333, 0.5, 0.8125, 0.5, 0.8333, 0.5, 0.8542, 0.5, 0.8542, 0.5833, 0.8333, 0.5833, 0.8333, 0.5833, 0.8542, 0.5833, 0.8542, 0.6667, 0.8333, 0.6667, 0.8333, 0.6667, 0.8542, 0.6667, 0.8542, 0.75, 0.8333, 0.75, 0.8333, 0.75, 0.8542, 0.75, 0.8542, 0.8333, 0.8333, 0.8333, 0.8333, 0.8333, 0.8542, 0.8333, 0.8542, 0.9167, 0.8333, 0.9167, 0.8333, 0.9167, 0.8542, 0.9167, 0.8542, 1.0, 0.8333, 1.0, 0.8333, 2.22e-16, 0.8542, 2.22e-16, 0.8542, 0.08333, 0.8333, 0.08333, 0.8333, 0.08333, 0.8542, 0.08333, 0.8542, 0.1667, 0.8333, 0.1667, 0.8333, 0.1667, 0.8542, 0.1667, 0.8542, 0.25, 0.8333, 0.25, 0.8333, 0.25, 0.8542, 0.25, 0.8542, 0.3333, 0.8333, 0.3333, 0.8333, 0.3333, 0.8542, 0.3333, 0.8542, 0.4167, 0.8333, 0.4167, 0.8333, 0.4167, 0.8542, 0.4167, 0.8542, 0.5, 0.8333, 0.5, 0.8542, 0.5, 0.875, 0.5, 0.875, 0.5833, 0.8542, 0.5833, 0.8542, 0.5833, 0.875, 0.5833, 0.875, 0.6667, 0.8542, 0.6667, 0.8542, 0.6667, 0.875, 0.6667, 0.875, 0.75, 0.8542, 0.75, 0.8542, 0.75, 0.875, 0.75, 0.875, 0.8333, 0.8542, 0.8333, 0.8542, 0.8333, 0.875, 0.8333, 0.875, 0.9167, 0.8542, 0.9167, 0.8542, 0.9167, 0.875, 0.9167, 0.875, 1.0, 0.8542, 1.0, 0.8542, 2.22e-16, 0.875, 2.22e-16, 0.875, 0.08333, 0.8542, 0.08333, 0.8542, 0.08333, 0.875, 0.08333, 0.875, 0.1667, 0.8542, 0.1667, 0.8542, 0.1667, 0.875, 0.1667, 0.875, 0.25, 0.8542, 0.25, 0.8542, 0.25, 0.875, 0.25, 0.875, 0.3333, 0.8542, 0.3333, 0.8542, 0.3333, 0.875, 0.3333, 0.875, 0.4167, 0.8542, 0.4167, 0.8542, 0.4167, 0.875, 0.4167, 0.875, 0.5, 0.8542, 0.5, 0.875, 0.5, 0.8958, 0.5, 0.8958, 0.5833, 0.875, 0.5833, 0.875, 0.5833, 0.8958, 0.5833, 0.8958, 0.6667, 0.875, 0.6667, 0.875, 0.6667, 0.8958, 0.6667, 0.8958, 0.75, 0.875, 0.75, 0.875, 0.75, 0.8958, 0.75, 0.8958, 0.8333, 0.875, 0.8333, 0.875, 0.8333, 0.8958, 0.8333, 0.8958, 0.9167, 0.875, 0.9167, 0.875, 0.9167, 0.8958, 0.9167, 0.8958, 1.0, 0.875, 1.0, 0.875, 2.22e-16, 0.8958, 2.22e-16, 0.8958, 0.08333, 0.875, 0.08333, 0.875, 0.08333, 0.8958, 0.08333, 0.8958, 0.1667, 0.875, 0.1667, 0.875, 0.1667, 0.8958, 0.1667, 0.8958, 0.25, 0.875, 0.25, 0.875, 0.25, 0.8958, 0.25, 0.8958, 0.3333, 0.875, 0.3333, 0.875, 0.3333, 0.8958, 0.3333, 0.8958, 0.4167, 0.875, 0.4167, 0.875, 0.4167, 0.8958, 0.4167, 0.8958, 0.5, 0.875, 0.5, 0.8958, 0.5, 0.9167, 0.5, 0.9167, 0.5833, 0.8958, 0.5833, 0.8958, 0.5833, 0.9167, 0.5833, 0.9167, 0.6667, 0.8958, 0.6667, 0.8958, 0.6667, 0.9167, 0.6667, 0.9167, 0.75, 0.8958, 0.75, 0.8958, 0.75, 0.9167, 0.75, 0.9167, 0.8333, 0.8958, 0.8333, 0.8958, 0.8333, 0.9167, 0.8333, 0.9167, 0.9167, 0.8958, 0.9167, 0.8958, 0.9167, 0.9167, 0.9167, 0.9167, 1.0, 0.8958, 1.0, 0.8958, 2.22e-16, 0.9167, 2.22e-16, 0.9167, 0.08333, 0.8958, 0.08333, 0.8958, 0.08333, 0.9167, 0.08333, 0.9167, 0.1667, 0.8958, 0.1667, 0.8958, 0.1667, 0.9167, 0.1667, 0.9167, 0.25, 0.8958, 0.25, 0.8958, 0.25, 0.9167, 0.25, 0.9167, 0.3333, 0.8958, 0.3333, 0.8958, 0.3333, 0.9167, 0.3333, 0.9167, 0.4167, 0.8958, 0.4167, 0.8958, 0.4167, 0.9167, 0.4167, 0.9167, 0.5, 0.8958, 0.5, 0.9167, 0.5, 0.9375, 0.5, 0.9375, 0.5833, 0.9167, 0.5833, 0.9167, 0.5833, 0.9375, 0.5833, 0.9375, 0.6667, 0.9167, 0.6667, 0.9167, 0.6667, 0.9375, 0.6667, 0.9375, 0.75, 0.9167, 0.75, 0.9167, 0.75, 0.9375, 0.75, 0.9375, 0.8333, 0.9167, 0.8333, 0.9167, 0.8333, 0.9375, 0.8333, 0.9375, 0.9167, 0.9167, 0.9167, 0.9167, 0.9167, 0.9375, 0.9167, 0.9375, 1.0, 0.9167, 1.0, 0.9167, 2.22e-16, 0.9375, 2.22e-16, 0.9375, 0.08333, 0.9167, 0.08333, 0.9167, 0.08333, 0.9375, 0.08333, 0.9375, 0.1667, 0.9167, 0.1667, 0.9167, 0.1667, 0.9375, 0.1667, 0.9375, 0.25, 0.9167, 0.25, 0.9167, 0.25, 0.9375, 0.25, 0.9375, 0.3333, 0.9167, 0.3333, 0.9167, 0.3333, 0.9375, 0.3333, 0.9375, 0.4167, 0.9167, 0.4167, 0.9167, 0.4167, 0.9375, 0.4167, 0.9375, 0.5, 0.9167, 0.5, 0.9375, 0.5, 0.9583, 0.5, 0.9583, 0.5833, 0.9375, 0.5833, 0.9375, 0.5833, 0.9583, 0.5833, 0.9583, 0.6667, 0.9375, 0.6667, 0.9375, 0.6667, 0.9583, 0.6667, 0.9583, 0.75, 0.9375, 0.75, 0.9375, 0.75, 0.9583, 0.75, 0.9583, 0.8333, 0.9375, 0.8333, 0.9375, 0.8333, 0.9583, 0.8333, 0.9583, 0.9167, 0.9375, 0.9167, 0.9375, 0.9167, 0.9583, 0.9167, 0.9583, 1.0, 0.9375, 1.0, 0.9375, 2.22e-16, 0.9583, 2.22e-16, 0.9583, 0.08333, 0.9375, 0.08333, 0.9375, 0.08333, 0.9583, 0.08333, 0.9583, 0.1667, 0.9375, 0.1667, 0.9375, 0.1667, 0.9583, 0.1667, 0.9583, 0.25, 0.9375, 0.25, 0.9375, 0.25, 0.9583, 0.25, 0.9583, 0.3333, 0.9375, 0.3333, 0.9375, 0.3333, 0.9583, 0.3333, 0.9583, 0.4167, 0.9375, 0.4167, 0.9375, 0.4167, 0.9583, 0.4167, 0.9583, 0.5, 0.9375, 0.5, 0.9583, 0.5, 0.9792, 0.5, 0.9792, 0.5833, 0.9583, 0.5833, 0.9583, 0.5833, 0.9792, 0.5833, 0.9792, 0.6667, 0.9583, 0.6667, 0.9583, 0.6667, 0.9792, 0.6667, 0.9792, 0.75, 0.9583, 0.75, 0.9583, 0.75, 0.9792, 0.75, 0.9792, 0.8333, 0.9583, 0.8333, 0.9583, 0.8333, 0.9792, 0.8333, 0.9792, 0.9167, 0.9583, 0.9167, 0.9583, 0.9167, 0.9792, 0.9167, 0.9792, 1.0, 0.9583, 1.0, 0.9583, 2.22e-16, 0.9792, 2.22e-16, 0.9792, 0.08333, 0.9583, 0.08333, 0.9583, 0.08333, 0.9792, 0.08333, 0.9792, 0.1667, 0.9583, 0.1667, 0.9583, 0.1667, 0.9792, 0.1667, 0.9792, 0.25, 0.9583, 0.25, 0.9583, 0.25, 0.9792, 0.25, 0.9792, 0.3333, 0.9583, 0.3333, 0.9583, 0.3333, 0.9792, 0.3333, 0.9792, 0.4167, 0.9583, 0.4167, 0.9583, 0.4167, 0.9792, 0.4167, 0.9792, 0.5, 0.9583, 0.5, 0.9792, 0.5, 1.0, 0.5, 1.0, 0.5833, 0.9792, 0.5833, 0.9792, 0.5833, 1.0, 0.5833, 1.0, 0.6667, 0.9792, 0.6667, 0.9792, 0.6667, 1.0, 0.6667, 1.0, 0.75, 0.9792, 0.75, 0.9792, 0.75, 1.0, 0.75, 1.0, 0.8333, 0.9792, 0.8333, 0.9792, 0.8333, 1.0, 0.8333, 1.0, 0.9167, 0.9792, 0.9167, 0.9792, 0.9167, 1.0, 0.9167, 1.0, 1.0, 0.9792, 1.0, 0.9792, 2.22e-16, 1.0, 2.22e-16, 1.0, 0.08333, 0.9792, 0.08333, 0.9792, 0.08333, 1.0, 0.08333, 1.0, 0.1667, 0.9792, 0.1667, 0.9792, 0.1667, 1.0, 0.1667, 1.0, 0.25, 0.9792, 0.25, 0.9792, 0.25, 1.0, 0.25, 1.0, 0.3333, 0.9792, 0.3333, 0.9792, 0.3333, 1.0, 0.3333, 1.0, 0.4167, 0.9792, 0.4167, 0.9792, 0.4167, 1.0, 0.4167, 1.0, 0.5, 0.9792, 0.5, 8.882e-16, 0.5, 0.02083, 0.5, 0.02083, 0.5833, 8.882e-16, 0.5833, 8.882e-16, 0.5833, 0.02083, 0.5833, 0.02083, 0.6667, 8.882e-16, 0.6667, 8.882e-16, 0.6667, 0.02083, 0.6667, 0.02083, 0.75, 8.882e-16, 0.75, 8.882e-16, 0.75, 0.02083, 0.75, 0.02083, 0.8333, 8.882e-16, 0.8333, 8.882e-16, 0.8333, 0.02083, 0.8333, 0.02083, 0.9167, 8.882e-16, 0.9167, 8.882e-16, 0.9167, 0.02083, 0.9167, 0.02083, 1.0, 8.882e-16, 1.0, 8.882e-16, 2.22e-16, 0.02083, 2.22e-16, 0.02083, 0.08333, 8.882e-16, 0.08333, 8.882e-16, 0.08333, 0.02083, 0.08333, 0.02083, 0.1667, 8.882e-16, 0.1667, 8.882e-16, 0.1667, 0.02083, 0.1667, 0.02083, 0.25, 8.882e-16, 0.25, 8.882e-16, 0.25, 0.02083, 0.25, 0.02083, 0.3333, 8.882e-16, 0.3333, 8.882e-16, 0.3333, 0.02083, 0.3333, 0.02083, 0.4167, 8.882e-16, 0.4167, 8.882e-16, 0.4167, 0.02083, 0.4167, 0.02083, 0.5, 8.882e-16, 0.5, 0.02083, 0.5, 0.04167, 0.5, 0.04167, 0.5833, 0.02083, 0.5833, 0.02083, 0.5833, 0.04167, 0.5833, 0.04167, 0.6667, 0.02083, 0.6667, 0.02083, 0.6667, 0.04167, 0.6667, 0.04167, 0.75, 0.02083, 0.75, 0.02083, 0.75, 0.04167, 0.75, 0.04167, 0.8333, 0.02083, 0.8333, 0.02083, 0.8333, 0.04167, 0.8333, 0.04167, 0.9167, 0.02083, 0.9167, 0.02083, 0.9167, 0.04167, 0.9167, 0.04167, 1.0, 0.02083, 1.0, 0.02083, 2.22e-16, 0.04167, 2.22e-16, 0.04167, 0.08333, 0.02083, 0.08333, 0.02083, 0.08333, 0.04167, 0.08333, 0.04167, 0.1667, 0.02083, 0.1667, 0.02083, 0.1667, 0.04167, 0.1667, 0.04167, 0.25, 0.02083, 0.25, 0.02083, 0.25, 0.04167, 0.25, 0.04167, 0.3333, 0.02083, 0.3333, 0.02083, 0.3333, 0.04167, 0.3333, 0.04167, 0.4167, 0.02083, 0.4167, 0.02083, 0.4167, 0.04167, 0.4167, 0.04167, 0.5, 0.02083, 0.5, 0.04167, 0.5, 0.0625, 0.5, 0.0625, 0.5833, 0.04167, 0.5833, 0.04167, 0.5833, 0.0625, 0.5833, 0.0625, 0.6667, 0.04167, 0.6667, 0.04167, 0.6667, 0.0625, 0.6667, 0.0625, 0.75, 0.04167, 0.75, 0.04167, 0.75, 0.0625, 0.75, 0.0625, 0.8333, 0.04167, 0.8333, 0.04167, 0.8333, 0.0625, 0.8333, 0.0625, 0.9167, 0.04167, 0.9167, 0.04167, 0.9167, 0.0625, 0.9167, 0.0625, 1.0, 0.04167, 1.0, 0.04167, 2.22e-16, 0.0625, 2.22e-16, 0.0625, 0.08333, 0.04167, 0.08333, 0.04167, 0.08333, 0.0625, 0.08333, 0.0625, 0.1667, 0.04167, 0.1667, 0.04167, 0.1667, 0.0625, 0.1667, 0.0625, 0.25, 0.04167, 0.25, 0.04167, 0.25, 0.0625, 0.25, 0.0625, 0.3333, 0.04167, 0.3333, 0.04167, 0.3333, 0.0625, 0.3333, 0.0625, 0.4167, 0.04167, 0.4167, 0.04167, 0.4167, 0.0625, 0.4167, 0.0625, 0.5, 0.04167, 0.5, 0.0625, 0.5, 0.08333, 0.5, 0.08333, 0.5833, 0.0625, 0.5833, 0.0625, 0.5833, 0.08333, 0.5833, 0.08333, 0.6667, 0.0625, 0.6667, 0.0625, 0.6667, 0.08333, 0.6667, 0.08333, 0.75, 0.0625, 0.75, 0.0625, 0.75, 0.08333, 0.75, 0.08333, 0.8333, 0.0625, 0.8333, 0.0625, 0.8333, 0.08333, 0.8333, 0.08333, 0.9167, 0.0625, 0.9167, 0.0625, 0.9167, 0.08333, 0.9167, 0.08333, 1.0, 0.0625, 1.0, 0.0625, 2.22e-16, 0.08333, 2.22e-16, 0.08333, 0.08333, 0.0625, 0.08333, 0.0625, 0.08333, 0.08333, 0.08333, 0.08333, 0.1667, 0.0625, 0.1667, 0.0625, 0.1667, 0.08333, 0.1667, 0.08333, 0.25, 0.0625, 0.25, 0.0625, 0.25, 0.08333, 0.25, 0.08333, 0.3333, 0.0625, 0.3333, 0.0625, 0.3333, 0.08333, 0.3333, 0.08333, 0.4167, 0.0625, 0.4167, 0.0625, 0.4167, 0.08333, 0.4167, 0.08333, 0.5, 0.0625, 0.5, 0.08333, 0.5, 0.1042, 0.5, 0.1042, 0.5833, 0.08333, 0.5833, 0.08333, 0.5833, 0.1042, 0.5833, 0.1042, 0.6667, 0.08333, 0.6667, 0.08333, 0.6667, 0.1042, 0.6667, 0.1042, 0.75, 0.08333, 0.75, 0.08333, 0.75, 0.1042, 0.75, 0.1042, 0.8333, 0.08333, 0.8333, 0.08333, 0.8333, 0.1042, 0.8333, 0.1042, 0.9167, 0.08333, 0.9167, 0.08333, 0.9167, 0.1042, 0.9167, 0.1042, 1.0, 0.08333, 1.0, 0.08333, 2.22e-16, 0.1042, 2.22e-16, 0.1042, 0.08333, 0.08333, 0.08333, 0.08333, 0.08333, 0.1042, 0.08333, 0.1042, 0.1667, 0.08333, 0.1667, 0.08333, 0.1667, 0.1042, 0.1667, 0.1042, 0.25, 0.08333, 0.25, 0.08333, 0.25, 0.1042, 0.25, 0.1042, 0.3333, 0.08333, 0.3333, 0.08333, 0.3333, 0.1042, 0.3333, 0.1042, 0.4167, 0.08333, 0.4167, 0.08333, 0.4167, 0.1042, 0.4167, 0.1042, 0.5, 0.08333, 0.5, 0.1042, 0.5, 0.125, 0.5, 0.125, 0.5833, 0.1042, 0.5833, 0.1042, 0.5833, 0.125, 0.5833, 0.125, 0.6667, 0.1042, 0.6667, 0.1042, 0.6667, 0.125, 0.6667, 0.125, 0.75, 0.1042, 0.75, 0.1042, 0.75, 0.125, 0.75, 0.125, 0.8333, 0.1042, 0.8333, 0.1042, 0.8333, 0.125, 0.8333, 0.125, 0.9167, 0.1042, 0.9167, 0.1042, 0.9167, 0.125, 0.9167, 0.125, 1.0, 0.1042, 1.0, 0.1042, 2.22e-16, 0.125, 2.22e-16, 0.125, 0.08333, 0.1042, 0.08333, 0.1042, 0.08333, 0.125, 0.08333, 0.125, 0.1667, 0.1042, 0.1667, 0.1042, 0.1667, 0.125, 0.1667, 0.125, 0.25, 0.1042, 0.25, 0.1042, 0.25, 0.125, 0.25, 0.125, 0.3333, 0.1042, 0.3333, 0.1042, 0.3333, 0.125, 0.3333, 0.125, 0.4167, 0.1042, 0.4167, 0.1042, 0.4167, 0.125, 0.4167, 0.125, 0.5, 0.1042, 0.5, 0.125, 0.5, 0.1458, 0.5, 0.1458, 0.5833, 0.125, 0.5833, 0.125, 0.5833, 0.1458, 0.5833, 0.1458, 0.6667, 0.125, 0.6667, 0.125, 0.6667, 0.1458, 0.6667, 0.1458, 0.75, 0.125, 0.75, 0.125, 0.75, 0.1458, 0.75, 0.1458, 0.8333, 0.125, 0.8333, 0.125, 0.8333, 0.1458, 0.8333, 0.1458, 0.9167, 0.125, 0.9167, 0.125, 0.9167, 0.1458, 0.9167, 0.1458, 1.0, 0.125, 1.0, 0.125, 2.22e-16, 0.1458, 2.22e-16, 0.1458, 0.08333, 0.125, 0.08333, 0.125, 0.08333, 0.1458, 0.08333, 0.1458, 0.1667, 0.125, 0.1667, 0.125, 0.1667, 0.1458, 0.1667, 0.1458, 0.25, 0.125, 0.25, 0.125, 0.25, 0.1458, 0.25, 0.1458, 0.3333, 0.125, 0.3333, 0.125, 0.3333, 0.1458, 0.3333, 0.1458, 0.4167, 0.125, 0.4167, 0.125, 0.4167, 0.1458, 0.4167, 0.1458, 0.5, 0.125, 0.5, 0.1458, 0.5, 0.1667, 0.5, 0.1667, 0.5833, 0.1458, 0.5833, 0.1458, 0.5833, 0.1667, 0.5833, 0.1667, 0.6667, 0.1458, 0.6667, 0.1458, 0.6667, 0.1667, 0.6667, 0.1667, 0.75, 0.1458, 0.75, 0.1458, 0.75, 0.1667, 0.75, 0.1667, 0.8333, 0.1458, 0.8333, 0.1458, 0.8333, 0.1667, 0.8333, 0.1667, 0.9167, 0.1458, 0.9167, 0.1458, 0.9167, 0.1667, 0.9167, 0.1667, 1.0, 0.1458, 1.0, 0.1458, 2.22e-16, 0.1667, 2.22e-16, 0.1667, 0.08333, 0.1458, 0.08333, 0.1458, 0.08333, 0.1667, 0.08333, 0.1667, 0.1667, 0.1458, 0.1667, 0.1458, 0.1667, 0.1667, 0.1667, 0.1667, 0.25, 0.1458, 0.25, 0.1458, 0.25, 0.1667, 0.25, 0.1667, 0.3333, 0.1458, 0.3333, 0.1458, 0.3333, 0.1667, 0.3333, 0.1667, 0.4167, 0.1458, 0.4167, 0.1458, 0.4167, 0.1667, 0.4167, 0.1667, 0.5, 0.1458, 0.5, 0.1667, 0.5, 0.1875, 0.5, 0.1875, 0.5833, 0.1667, 0.5833, 0.1667, 0.5833, 0.1875, 0.5833, 0.1875, 0.6667, 0.1667, 0.6667, 0.1667, 0.6667, 0.1875, 0.6667, 0.1875, 0.75, 0.1667, 0.75, 0.1667, 0.75, 0.1875, 0.75, 0.1875, 0.8333, 0.1667, 0.8333, 0.1667, 0.8333, 0.1875, 0.8333, 0.1875, 0.9167, 0.1667, 0.9167, 0.1667, 0.9167, 0.1875, 0.9167, 0.1875, 1.0, 0.1667, 1.0, 0.1667, 2.22e-16, 0.1875, 2.22e-16, 0.1875, 0.08333, 0.1667, 0.08333, 0.1667, 0.08333, 0.1875, 0.08333, 0.1875, 0.1667, 0.1667, 0.1667, 0.1667, 0.1667, 0.1875, 0.1667, 0.1875, 0.25, 0.1667, 0.25, 0.1667, 0.25, 0.1875, 0.25, 0.1875, 0.3333, 0.1667, 0.3333, 0.1667, 0.3333, 0.1875, 0.3333, 0.1875, 0.4167, 0.1667, 0.4167, 0.1667, 0.4167, 0.1875, 0.4167, 0.1875, 0.5, 0.1667, 0.5, 0.1875, 0.5, 0.2083, 0.5, 0.2083, 0.5833, 0.1875, 0.5833, 0.1875, 0.5833, 0.2083, 0.5833, 0.2083, 0.6667, 0.1875, 0.6667, 0.1875, 0.6667, 0.2083, 0.6667, 0.2083, 0.75, 0.1875, 0.75, 0.1875, 0.75, 0.2083, 0.75, 0.2083, 0.8333, 0.1875, 0.8333, 0.1875, 0.8333, 0.2083, 0.8333, 0.2083, 0.9167, 0.1875, 0.9167, 0.1875, 0.9167, 0.2083, 0.9167, 0.2083, 1.0, 0.1875, 1.0, 0.1875, 2.22e-16, 0.2083, 2.22e-16, 0.2083, 0.08333, 0.1875, 0.08333, 0.1875, 0.08333, 0.2083, 0.08333, 0.2083, 0.1667, 0.1875, 0.1667, 0.1875, 0.1667, 0.2083, 0.1667, 0.2083, 0.25, 0.1875, 0.25, 0.1875, 0.25, 0.2083, 0.25, 0.2083, 0.3333, 0.1875, 0.3333, 0.1875, 0.3333, 0.2083, 0.3333, 0.2083, 0.4167, 0.1875, 0.4167, 0.1875, 0.4167, 0.2083, 0.4167, 0.2083, 0.5, 0.1875, 0.5, 0.2083, 0.5, 0.2292, 0.5, 0.2292, 0.5417, 0.2292, 0.5833, 0.2083, 0.5833, 0.2083, 0.5833, 0.2292, 0.5833, 0.2292, 0.625, 0.2292, 0.6667, 0.2083, 0.6667, 0.2083, 0.6667, 0.2292, 0.6667, 0.2292, 0.7083, 0.2292, 0.75, 0.2083, 0.75, 0.2083, 0.75, 0.2292, 0.75, 0.2292, 0.7917, 0.2292, 0.8333, 0.2083, 0.8333, 0.2083, 0.8333, 0.2292, 0.8333, 0.2292, 0.875, 0.2292, 0.9167, 0.2083, 0.9167, 0.2083, 0.9167, 0.2292, 0.9167, 0.2292, 0.9583, 0.2292, 1.0, 0.2083, 1.0, 0.2083, 2.22e-16, 0.2292, 2.22e-16, 0.2292, 0.04167, 0.2292, 0.08333, 0.2083, 0.08333, 0.2083, 0.08333, 0.2292, 0.08333, 0.2292, 0.125, 0.2292, 0.1667, 0.2083, 0.1667, 0.2083, 0.1667, 0.2292, 0.1667, 0.2292, 0.2083, 0.2292, 0.25, 0.2083, 0.25, 0.2083, 0.25, 0.2292, 0.25, 0.2292, 0.2917, 0.2292, 0.3333, 0.2083, 0.3333, 0.2083, 0.3333, 0.2292, 0.3333, 0.2292, 0.375, 0.2292, 0.4167, 0.2083, 0.4167, 0.2083, 0.4167, 0.2292, 0.4167, 0.2292, 0.4583, 0.2292, 0.5, 0.2083, 0.5])
me_cylinder_002.materials.append(mat_mug)
me_cylinder_002.update()

# ---- objects
ob_light = bpy.data.objects.new('Light', light_light)
ob_camera = bpy.data.objects.new('Camera', cam_camera)
ob_cylinder = bpy.data.objects.new('Cylinder', me_cylinder_002)

# ---- transforms, parenting, visibility, modifiers, constraints
ob_light.location = (4.076, 1.005, 5.904)
ob_light.rotation_euler = (0.6503, 0.05522, 1.866)
ob_light.lock_rotations_4d = False
ob_light.empty_display_type = 'ARROWS'
ob_light.color = (0.0, 0.0, 0.0, 0.0)
ob_light.lineart.crease_threshold = 0.0
ob_camera.location = (7.359, -6.926, 4.958)
ob_camera.rotation_euler = (1.109, 0.0, 0.8149)
ob_camera.lock_rotations_4d = False
ob_camera.empty_display_type = 'ARROWS'
ob_camera.color = (0.0, 0.0, 0.0, 0.0)
ob_camera.display_type = 'WIRE'
ob_camera.lineart.crease_threshold = 0.0
ob_cylinder.location = (0.0, 0.0, 0.0)

# ---- collection membership
col_collection.objects.link(ob_light)
col_collection.objects.link(ob_camera)
col_collection.objects.link(ob_cylinder)

# ---- scene / render settings (as saved in the file)
scene.camera = ob_camera
scene.frame_start = 1; scene.frame_end = 250; scene.frame_set(1)
scene.render.engine = 'BLENDER_EEVEE_NEXT'
scene.cycles.sampling_pattern = 'TABULATED_SOBOL'
scene.view_settings.view_transform = 'Filmic'
bpy.context.view_layer.update()
